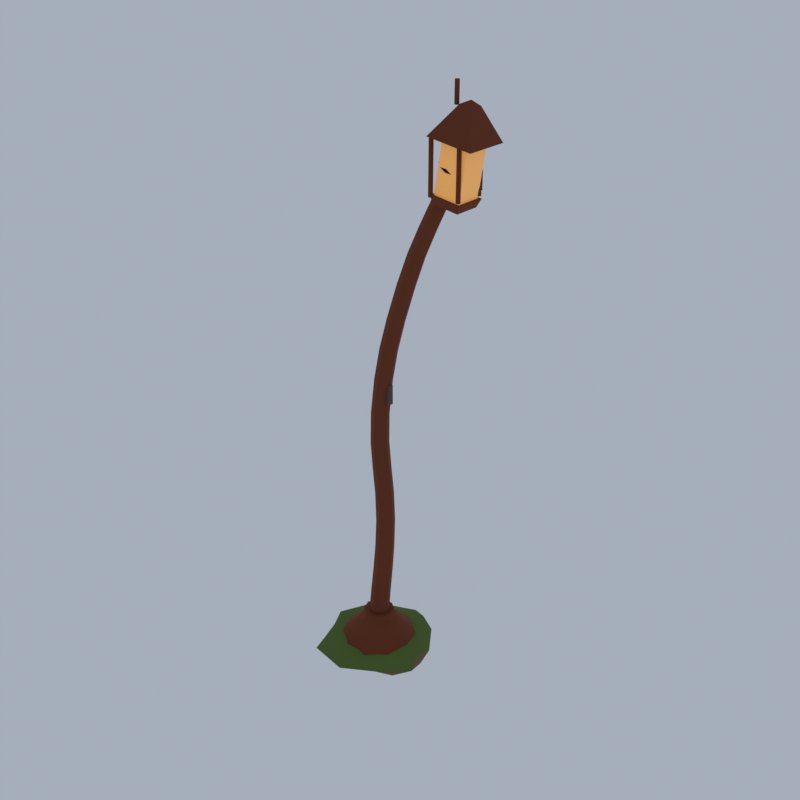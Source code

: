 # Source: E07_01_rusty_prop_01.blend  (saved by Blender 5.2.45; exported with 4.5.12 LTS)
import bpy
from mathutils import Matrix  # noqa: F401  (used for matrix-valued properties, if any)

bpy.ops.wm.read_factory_settings(use_empty=True)
scene = bpy.context.scene
scene.name = 'Scene'

# ---- collections
col_collection = bpy.data.collections.new('Collection'); scene.collection.children.link(col_collection)

# ---- materials (node trees are filled in below, after node groups)
mat_rust_corrodedmetal = bpy.data.materials.new('rust|CorrodedMetal')
mat_rust_corrodedmetal.diffuse_color = (0.1975, 0.04455, 0.01347, 1.0)
mat_iron_metal = bpy.data.materials.new('iron|Metal')
mat_iron_metal.diffuse_color = (0.01699, 0.01518, 0.01431, 1.0)
mat_glass_lit_glass = bpy.data.materials.new('glass_lit|Glass')
mat_glass_lit_glass.diffuse_color = (0.8751, 0.4098, 0.1011, 1.0)
mat_hole_smoothplastic = bpy.data.materials.new('hole|SmoothPlastic')
mat_hole_smoothplastic.diffuse_color = (0.00456, 0.002932, 0.002263, 1.0)
mat_tin_b_corrodedmetal = bpy.data.materials.new('tin_b|CorrodedMetal')
mat_tin_b_corrodedmetal.diffuse_color = (0.1275, 0.1062, 0.0869, 1.0)
mat_dirt_ground = bpy.data.materials.new('dirt|Ground')
mat_dirt_ground.diffuse_color = (0.1835, 0.1113, 0.05459, 1.0)
mat_moss_grass = bpy.data.materials.new('moss|Grass')
mat_moss_grass.diffuse_color = (0.09152, 0.1511, 0.02776, 1.0)

# ---- material node trees
mat_rust_corrodedmetal.use_nodes = True; mat_rust_corrodedmetal.node_tree.nodes.clear()
_N = mat_rust_corrodedmetal.node_tree.nodes; _L = mat_rust_corrodedmetal.node_tree.links
n0 = _N.new('ShaderNodeBsdfPrincipled'); n0.name = 'Principled BSDF'; n0.location = (-200, 100)
n0.inputs[0].default_value = (0.1975, 0.04455, 0.01347, 1.0)
n0.inputs[1].default_value = 0.4
n0.inputs[2].default_value = 0.85
n0.inputs[10].default_value = 0.005
n1 = _N.new('ShaderNodeOutputMaterial'); n1.name = 'Material Output'; n1.location = (200, 100)
_L.new(n0.outputs[0], n1.inputs[0])
n1.is_active_output = True
mat_iron_metal.use_nodes = True; mat_iron_metal.node_tree.nodes.clear()
_N = mat_iron_metal.node_tree.nodes; _L = mat_iron_metal.node_tree.links
n0 = _N.new('ShaderNodeBsdfPrincipled'); n0.name = 'Principled BSDF'; n0.location = (-200, 100)
n0.inputs[0].default_value = (0.01699, 0.01518, 0.01431, 1.0)
n0.inputs[1].default_value = 0.85
n0.inputs[2].default_value = 0.42
n0.inputs[10].default_value = 0.005
n1 = _N.new('ShaderNodeOutputMaterial'); n1.name = 'Material Output'; n1.location = (200, 100)
_L.new(n0.outputs[0], n1.inputs[0])
n1.is_active_output = True
mat_glass_lit_glass.use_nodes = True; mat_glass_lit_glass.node_tree.nodes.clear()
_N = mat_glass_lit_glass.node_tree.nodes; _L = mat_glass_lit_glass.node_tree.links
n0 = _N.new('ShaderNodeBsdfPrincipled'); n0.name = 'Principled BSDF'; n0.location = (-200, 100)
n0.inputs[0].default_value = (0.8751, 0.4098, 0.1011, 1.0)
n0.inputs[2].default_value = 0.2
n0.inputs[10].default_value = 0.005
n0.inputs[27].default_value = (0.8751, 0.4098, 0.1011, 1.0)
n0.inputs[28].default_value = 0.35
n1 = _N.new('ShaderNodeOutputMaterial'); n1.name = 'Material Output'; n1.location = (200, 100)
_L.new(n0.outputs[0], n1.inputs[0])
n1.is_active_output = True
mat_hole_smoothplastic.use_nodes = True; mat_hole_smoothplastic.node_tree.nodes.clear()
_N = mat_hole_smoothplastic.node_tree.nodes; _L = mat_hole_smoothplastic.node_tree.links
n0 = _N.new('ShaderNodeBsdfPrincipled'); n0.name = 'Principled BSDF'; n0.location = (-200, 100)
n0.inputs[0].default_value = (0.00456, 0.002932, 0.002263, 1.0)
n0.inputs[2].default_value = 1.0
n0.inputs[10].default_value = 0.005
n1 = _N.new('ShaderNodeOutputMaterial'); n1.name = 'Material Output'; n1.location = (200, 100)
_L.new(n0.outputs[0], n1.inputs[0])
n1.is_active_output = True
mat_tin_b_corrodedmetal.use_nodes = True; mat_tin_b_corrodedmetal.node_tree.nodes.clear()
_N = mat_tin_b_corrodedmetal.node_tree.nodes; _L = mat_tin_b_corrodedmetal.node_tree.links
n0 = _N.new('ShaderNodeBsdfPrincipled'); n0.name = 'Principled BSDF'; n0.location = (-200, 100)
n0.inputs[0].default_value = (0.1275, 0.1062, 0.0869, 1.0)
n0.inputs[1].default_value = 0.5
n0.inputs[2].default_value = 0.85
n0.inputs[10].default_value = 0.005
n1 = _N.new('ShaderNodeOutputMaterial'); n1.name = 'Material Output'; n1.location = (200, 100)
_L.new(n0.outputs[0], n1.inputs[0])
n1.is_active_output = True
mat_dirt_ground.use_nodes = True; mat_dirt_ground.node_tree.nodes.clear()
_N = mat_dirt_ground.node_tree.nodes; _L = mat_dirt_ground.node_tree.links
n0 = _N.new('ShaderNodeBsdfPrincipled'); n0.name = 'Principled BSDF'; n0.location = (-200, 100)
n0.inputs[0].default_value = (0.1835, 0.1113, 0.05459, 1.0)
n0.inputs[2].default_value = 1.0
n0.inputs[10].default_value = 0.005
n1 = _N.new('ShaderNodeOutputMaterial'); n1.name = 'Material Output'; n1.location = (200, 100)
_L.new(n0.outputs[0], n1.inputs[0])
n1.is_active_output = True
mat_moss_grass.use_nodes = True; mat_moss_grass.node_tree.nodes.clear()
_N = mat_moss_grass.node_tree.nodes; _L = mat_moss_grass.node_tree.links
n0 = _N.new('ShaderNodeBsdfPrincipled'); n0.name = 'Principled BSDF'; n0.location = (-200, 100)
n0.inputs[0].default_value = (0.09152, 0.1511, 0.02776, 1.0)
n0.inputs[2].default_value = 1.0
n0.inputs[10].default_value = 0.005
n1 = _N.new('ShaderNodeOutputMaterial'); n1.name = 'Material Output'; n1.location = (200, 100)
_L.new(n0.outputs[0], n1.inputs[0])
n1.is_active_output = True

# ---- world
world_world = bpy.data.worlds.new('World'); scene.world = world_world
world_world.use_nodes = True; world_world.node_tree.nodes.clear()
_N = world_world.node_tree.nodes; _L = world_world.node_tree.links
n0 = _N.new('ShaderNodeOutputWorld'); n0.name = 'World Output'; n0.location = (200, 100)
n1 = _N.new('ShaderNodeBackground'); n1.name = 'Background'; n1.location = (-200, 100)
n1.inputs[0].default_value = (0.42, 0.47, 0.55, 1.0)
n1.inputs[1].default_value = 0.9
_L.new(n1.outputs[0], n0.inputs[0])
n0.is_active_output = True
world_world.color = (0.05088, 0.05088, 0.05088)
world_world.sun_shadow_jitter_overblur = 0.0

# ---- meshes
me_lamp_bent_post = bpy.data.meshes.new('lamp_bent_post')
me_lamp_bent_post.from_pydata([(-0.7382, 0.01865, 0.0324), (0.3618, 0.01865, 0.0324), (0.1517, 0.6652, 0.0324), (-0.3983, 1.065, 0.0324), (-1.078, 1.065, 0.0324), (-1.628, 0.6652, 0.0324), (-1.838, 0.01865, 0.0324), (-1.628, -0.6279, 0.0324), (-1.078, -1.028, 0.0324), (-0.3983, -1.028, 0.0324), (0.1517, -0.6279, 0.0324), (0.2118, 0.01865, 0.4324), (0.03033, 0.577, 0.4324), (-0.4447, 0.9222, 0.4324), (-1.032, 0.9222, 0.4324), (-1.507, 0.577, 0.4324), (-1.688, 0.01865, 0.4324), (-1.507, -0.5397, 0.4324), (-1.032, -0.8849, 0.4324), (-0.4447, -0.8849, 0.4324), (0.03033, -0.5397, 0.4324), (-0.2882, 0.01865, 0.9324), (-0.3742, 0.2832, 0.9324), (-0.5992, 0.4466, 0.9324), (-0.8773, 0.4466, 0.9324), (-1.102, 0.2832, 0.9324), (-1.188, 0.01865, 0.9324), (-1.102, -0.2458, 0.9324), (-0.8773, -0.4093, 0.9324), (-0.5992, -0.4093, 0.9324), (-0.3742, -0.2458, 0.9324), (-0.3382, 0.01865, 1.132), (-0.4146, 0.2538, 1.132), (-0.6146, 0.3991, 1.132), (-0.8618, 0.3991, 1.132), (-1.062, 0.2538, 1.132), (-1.138, 0.01865, 1.132), (-1.062, -0.2165, 1.132), (-0.8618, -0.3618, 1.132), (-0.6146, -0.3618, 1.132), (-0.4146, -0.2165, 1.132), (-0.7382, 0.01865, 1.132), (1.338, 0.1544, 13.49), (1.287, 0.01865, 13.51), (1.338, -0.1171, 13.49), (1.462, -0.1733, 13.43), (1.586, -0.1171, 13.38), (1.637, 0.01865, 13.35), (1.586, 0.1544, 13.38), (1.462, 0.2107, 13.43), (-0.9243, 0.2053, 1.048), (-1.001, 0.01865, 1.054), (-0.9243, -0.168, 1.048), (-0.7382, -0.2453, 1.032), (-0.5522, -0.168, 1.017), (-0.4751, 0.01865, 1.01), (-0.5522, 0.2053, 1.017), (-0.7382, 0.2827, 1.032), (-0.8422, 0.2011, 1.849), (-0.9174, 0.01865, 1.857), (-0.8422, -0.1638, 1.849), (-0.6607, -0.2393, 1.83), (-0.4793, -0.1638, 1.811), (-0.4041, 0.01865, 1.803), (-0.4793, 0.2011, 1.811), (-0.6607, 0.2767, 1.83), (-0.7613, 0.1968, 2.549), (-0.8347, 0.01865, 2.556), (-0.7613, -0.1595, 2.549), (-0.5839, -0.2333, 2.531), (-0.4066, -0.1595, 2.513), (-0.3332, 0.01865, 2.506), (-0.4066, 0.1968, 2.513), (-0.5839, 0.2707, 2.531), (-0.6954, 0.1926, 3.244), (-0.7673, 0.01865, 3.249), (-0.6954, -0.1553, 3.244), (-0.5218, -0.2273, 3.233), (-0.3482, -0.1553, 3.221), (-0.2763, 0.01865, 3.217), (-0.3482, 0.1926, 3.221), (-0.5218, 0.2647, 3.233), (-0.6579, 0.1884, 4.033), (-0.7282, 0.01865, 4.033), (-0.6579, -0.1511, 4.033), (-0.4882, -0.2213, 4.032), (-0.3185, -0.1511, 4.032), (-0.2482, 0.01865, 4.032), (-0.3185, 0.1884, 4.032), (-0.4882, 0.2587, 4.032), (-0.685, 0.1862, 4.819), (-0.7542, 0.01865, 4.814), (-0.685, -0.1489, 4.819), (-0.5179, -0.2183, 4.832), (-0.3507, -0.1489, 4.844), (-0.2815, 0.01865, 4.849), (-0.3507, 0.1862, 4.844), (-0.5179, 0.2557, 4.832), (-0.759, 0.1841, 5.518), (-0.8272, 0.01865, 5.511), (-0.759, -0.1468, 5.518), (-0.5943, -0.2153, 5.534), (-0.4296, -0.1468, 5.55), (-0.3614, 0.01865, 5.557), (-0.4296, 0.1841, 5.55), (-0.5943, 0.2527, 5.534), (-0.8185, 0.182, 6.23), (-0.8861, 0.01865, 6.228), (-0.8185, -0.1447, 6.23), (-0.6552, -0.2123, 6.236), (-0.492, -0.1447, 6.241), (-0.4244, 0.01865, 6.243), (-0.492, 0.182, 6.241), (-0.6552, 0.2497, 6.236), (-0.7991, 0.1799, 7.044), (-0.8657, 0.01865, 7.048), (-0.7991, -0.1426, 7.044), (-0.6382, -0.2093, 7.032), (-0.4774, -0.1426, 7.021), (-0.4108, 0.01865, 7.016), (-0.4774, 0.1799, 7.021), (-0.6382, 0.2467, 7.032), (-0.6813, 0.1778, 8.007), (-0.7464, 0.01865, 8.017), (-0.6813, -0.1404, 8.007), (-0.5242, -0.2063, 7.981), (-0.3671, -0.1404, 7.956), (-0.302, 0.01865, 7.946), (-0.3671, 0.1778, 7.956), (-0.5242, 0.2437, 7.981), (-0.512, 0.1756, 8.844), (-0.5752, 0.01865, 8.859), (-0.512, -0.1383, 8.844), (-0.3592, -0.2033, 8.808), (-0.2065, -0.1383, 8.771), (-0.1433, 0.01865, 8.756), (-0.2065, 0.1756, 8.771), (-0.3592, 0.2407, 8.808), (-0.2821, 0.1735, 9.666), (-0.3435, 0.01865, 9.684), (-0.2821, -0.1362, 9.666), (-0.1338, -0.2003, 9.621), (0.01453, -0.1362, 9.577), (0.07596, 0.01865, 9.558), (0.01453, 0.1735, 9.577), (-0.1338, 0.2377, 9.621), (0.01762, 0.1714, 10.58), (-0.04208, 0.01865, 10.6), (0.01762, -0.1341, 10.58), (0.1618, -0.1973, 10.53), (0.3059, -0.1341, 10.48), (0.3656, 0.01865, 10.46), (0.3059, 0.1714, 10.48), (0.1618, 0.2347, 10.53), (0.3226, 0.1671, 11.38), (0.2659, 0.01865, 11.4), (0.3226, -0.1298, 11.38), (0.4597, -0.1913, 11.32), (0.5968, -0.1298, 11.27), (0.6535, 0.01865, 11.24), (0.5968, 0.1671, 11.27), (0.4597, 0.2287, 11.32), (0.6389, 0.1629, 12.06), (0.585, 0.01865, 12.09), (0.6389, -0.1256, 12.06), (0.7692, -0.1853, 12.0), (0.8994, -0.1256, 11.94), (0.9533, 0.01865, 11.91), (0.8994, 0.1629, 11.94), (0.7692, 0.2227, 12.0), (0.9739, 0.1587, 12.73), (0.9217, 0.01865, 12.75), (0.9739, -0.1214, 12.73), (1.1, -0.1793, 12.67), (1.226, -0.1214, 12.61), (1.278, 0.01865, 12.58), (1.226, 0.1587, 12.61), (1.1, 0.2167, 12.67), (1.809, 0.01865, 13.31), (1.768, 0.01865, 13.4), (1.678, 0.01865, 13.35), (1.72, 0.01865, 13.26), (1.763, 0.2037, 13.32), (1.73, 0.1687, 13.41), (1.649, 0.1337, 13.36), (1.682, 0.1687, 13.28), (1.636, 0.3391, 13.37), (1.627, 0.2785, 13.45), (1.57, 0.2178, 13.39), (1.579, 0.2785, 13.32), (1.462, 0.3887, 13.43), (1.486, 0.3187, 13.5), (1.462, 0.2487, 13.43), (1.438, 0.3187, 13.37), (1.288, 0.3391, 13.5), (1.345, 0.2785, 13.55), (1.354, 0.2178, 13.47), (1.297, 0.2785, 13.42), (1.161, 0.2037, 13.54), (1.242, 0.1687, 13.59), (1.275, 0.1337, 13.5), (1.194, 0.1687, 13.46), (1.114, 0.01865, 13.56), (1.204, 0.01865, 13.6), (1.246, 0.01865, 13.51), (1.156, 0.01865, 13.47), (1.161, -0.1663, 13.54), (1.242, -0.1313, 13.59), (1.275, -0.09635, 13.5), (1.194, -0.1313, 13.46), (1.288, -0.3018, 13.5), (1.345, -0.2412, 13.55), (1.354, -0.1805, 13.47), (1.297, -0.2412, 13.42), (1.462, -0.3513, 13.43), (1.486, -0.2813, 13.5), (1.462, -0.2113, 13.43), (1.438, -0.2813, 13.37), (1.636, -0.3018, 13.37), (1.627, -0.2412, 13.45), (1.57, -0.1805, 13.39), (1.579, -0.2412, 13.32), (1.763, -0.1663, 13.32), (1.73, -0.1313, 13.41), (1.649, -0.09635, 13.36), (1.682, -0.1313, 13.28), (1.462, 0.01865, 12.63), (1.784, 0.3453, 12.58), (1.139, 0.3453, 12.68), (1.139, -0.308, 12.68), (1.784, -0.308, 12.58), (1.877, 0.4076, 12.77), (1.109, 0.4076, 12.89), (1.109, -0.3703, 12.89), (1.877, -0.3703, 12.77), (1.493, 0.01865, 12.83), (1.815, 0.3453, 12.78), (1.17, 0.3453, 12.88), (1.17, -0.308, 12.88), (1.815, -0.308, 12.78), (2.008, 0.3453, 13.99), (1.363, 0.3453, 14.1), (1.363, -0.308, 14.1), (2.008, -0.308, 13.99), (1.685, 0.01865, 14.04), (2.239, 0.5787, 13.96), (1.132, 0.5787, 14.13), (1.132, -0.5414, 14.13), (2.239, -0.5414, 13.96), (1.951, 0.1742, 14.73), (1.644, 0.1742, 14.78), (1.644, -0.1369, 14.78), (1.951, -0.1369, 14.73), (1.815, 0.01865, 14.86), (1.792, 0.3288, 14.06), (1.847, 0.3288, 14.06), (1.875, 0.3764, 14.06), (1.847, 0.4241, 14.06), (1.792, 0.4241, 14.06), (1.765, 0.3764, 14.06), (1.792, 0.3288, 12.83), (1.847, 0.3288, 12.83), (1.875, 0.3764, 12.83), (1.847, 0.4241, 12.83), (1.792, 0.4241, 12.83), (1.765, 0.3764, 12.83), (1.076, 0.3288, 14.06), (1.131, 0.3288, 14.06), (1.159, 0.3764, 14.06), (1.131, 0.4241, 14.06), (1.076, 0.4241, 14.06), (1.049, 0.3764, 14.06), (1.076, 0.3288, 12.83), (1.131, 0.3288, 12.83), (1.159, 0.3764, 12.83), (1.131, 0.4241, 12.83), (1.076, 0.4241, 12.83), (1.049, 0.3764, 12.83), (1.076, -0.3868, 14.06), (1.131, -0.3868, 14.06), (1.159, -0.3391, 14.06), (1.131, -0.2915, 14.06), (1.076, -0.2915, 14.06), (1.049, -0.3391, 14.06), (1.076, -0.3868, 12.83), (1.131, -0.3868, 12.83), (1.159, -0.3391, 12.83), (1.131, -0.2915, 12.83), (1.076, -0.2915, 12.83), (1.049, -0.3391, 12.83), (1.792, -0.3868, 14.06), (1.847, -0.3868, 14.06), (1.875, -0.3391, 14.06), (1.847, -0.2915, 14.06), (1.792, -0.2915, 14.06), (1.765, -0.3391, 14.06), (1.792, -0.3868, 12.83), (1.847, -0.3868, 12.83), (1.875, -0.3391, 12.83), (1.847, -0.2915, 12.83), (1.792, -0.2915, 12.83), (1.765, -0.3391, 12.83), (1.792, 0.4752, 12.91), (1.792, 0.4752, 13.9), (1.132, 0.4752, 12.91), (1.132, 0.4752, 13.9), (1.792, 0.5302, 12.91), (1.792, 0.5302, 13.9), (1.132, 0.5302, 12.91), (1.132, 0.5302, 13.9), (1.434, -0.02898, 15.22), (1.489, -0.02898, 15.22), (1.517, 0.01865, 15.22), (1.489, 0.06629, 15.22), (1.434, 0.06629, 15.22), (1.407, 0.01865, 15.22), (1.434, -0.02898, 14.72), (1.489, -0.02898, 14.72), (1.517, 0.01865, 14.72), (1.489, 0.06629, 14.72), (1.434, 0.06629, 14.72), (1.407, 0.01865, 14.72), (-0.5882, -0.04135, 2.782), (-0.5882, -0.04135, 3.282), (-0.5882, 0.07865, 2.782), (-0.5882, 0.07865, 3.282), (-0.4882, -0.04135, 2.782), (-0.4882, -0.04135, 3.282), (-0.4882, 0.07865, 2.782), (-0.4882, 0.07865, 3.282), (-0.4882, -0.04135, 5.082), (-0.4882, -0.04135, 5.582), (-0.4882, 0.07865, 5.082), (-0.4882, 0.07865, 5.582), (-0.3882, -0.04135, 5.082), (-0.3882, -0.04135, 5.582), (-0.3882, 0.07865, 5.082), (-0.3882, 0.07865, 5.582), (-0.3882, -0.04135, 7.382), (-0.3882, -0.04135, 7.882), (-0.3882, 0.07865, 7.382), (-0.3882, 0.07865, 7.882), (-0.2882, -0.04135, 7.382), (-0.2882, -0.04135, 7.882), (-0.2882, 0.07865, 7.382), (-0.2882, 0.07865, 7.882), (-0.7382, 0.01865, 0.0), (0.4295, -0.8297, 0.02233), (-1.196, -1.391, 0.02177), (-2.239, 0.01865, 0.02151), (-1.163, 1.325, 0.02334), (0.2424, 0.7311, 0.02567), (-0.3863, -1.065, 0.2419), (-1.806, -0.7572, 0.2593), (-1.818, 0.8028, 0.2607), (-0.3001, 1.367, 0.2687), (0.6332, 0.01865, 0.2643), (-0.7382, 0.01865, 0.4355), (-0.9838, -0.7372, 0.006058), (-0.01121, -0.5096, 0.001208), (-0.3685, -1.119, 0.02182), (0.6895, 0.01865, 0.0177), (-0.05608, 0.5143, 0.003797), (-1.584, 0.01865, 0.003663), (-1.97, -0.876, 0.01602), (-0.9821, 0.7693, 0.006315), (-1.993, 0.9301, 0.01551), (-0.325, 1.29, 0.01931), (0.7819, -0.4753, 0.1324), (0.6275, 0.4624, 0.1324), (-0.7382, -1.576, 0.1324), (0.07105, -1.095, 0.1324), (-1.899, -0.3585, 0.1324), (-1.758, -1.384, 0.1324), (-1.603, 1.209, 0.1324), (-2.136, 0.4727, 0.1324), (0.1214, 1.202, 0.1324), (-0.7382, 1.576, 0.1324), (0.2652, -0.7104, 0.2798), (-1.16, -1.28, 0.2947), (-2.16, 0.01865, 0.3014), (-1.124, 1.206, 0.2808), (0.2231, 0.7171, 0.2736), (-0.4914, -0.741, 0.3809), (0.1738, 0.01865, 0.4162), (-1.397, -0.4598, 0.3857), (-1.36, 0.4706, 0.3717), (-0.4828, 0.8049, 0.3897)], [], [(0, 2, 1), (0, 3, 2), (0, 4, 3), (0, 5, 4), (0, 6, 5), (0, 7, 6), (0, 8, 7), (0, 9, 8), (0, 10, 9), (0, 1, 10), (1, 2, 12, 11), (2, 3, 13, 12), (3, 4, 14, 13), (4, 5, 15, 14), (5, 6, 16, 15), (6, 7, 17, 16), (7, 8, 18, 17), (8, 9, 19, 18), (9, 10, 20, 19), (10, 1, 11, 20), (11, 12, 22, 21), (12, 13, 23, 22), (13, 14, 24, 23), (14, 15, 25, 24), (15, 16, 26, 25), (16, 17, 27, 26), (17, 18, 28, 27), (18, 19, 29, 28), (19, 20, 30, 29), (20, 11, 21, 30), (21, 22, 32, 31), (22, 23, 33, 32), (23, 24, 34, 33), (24, 25, 35, 34), (25, 26, 36, 35), (26, 27, 37, 36), (27, 28, 38, 37), (28, 29, 39, 38), (29, 30, 40, 39), (30, 21, 31, 40), (31, 32, 41), (32, 33, 41), (33, 34, 41), (34, 35, 41), (35, 36, 41), (36, 37, 41), (37, 38, 41), (38, 39, 41), (39, 40, 41), (40, 31, 41), (48, 46, 47), (49, 46, 48), (49, 45, 46), (42, 45, 49), (42, 44, 45), (43, 44, 42), (54, 56, 55), (54, 57, 56), (53, 57, 54), (53, 50, 57), (52, 50, 53), (52, 51, 50), (50, 58, 65, 57), (51, 59, 58, 50), (52, 60, 59, 51), (53, 61, 60, 52), (54, 62, 61, 53), (55, 63, 62, 54), (56, 64, 63, 55), (57, 65, 64, 56), (58, 66, 73, 65), (59, 67, 66, 58), (60, 68, 67, 59), (61, 69, 68, 60), (62, 70, 69, 61), (63, 71, 70, 62), (64, 72, 71, 63), (65, 73, 72, 64), (66, 74, 81, 73), (67, 75, 74, 66), (68, 76, 75, 67), (69, 77, 76, 68), (70, 78, 77, 69), (71, 79, 78, 70), (72, 80, 79, 71), (73, 81, 80, 72), (74, 82, 89, 81), (75, 83, 82, 74), (76, 84, 83, 75), (77, 85, 84, 76), (78, 86, 85, 77), (79, 87, 86, 78), (80, 88, 87, 79), (81, 89, 88, 80), (82, 90, 97, 89), (83, 91, 90, 82), (84, 92, 91, 83), (85, 93, 92, 84), (86, 94, 93, 85), (87, 95, 94, 86), (88, 96, 95, 87), (89, 97, 96, 88), (90, 98, 105, 97), (91, 99, 98, 90), (92, 100, 99, 91), (93, 101, 100, 92), (94, 102, 101, 93), (95, 103, 102, 94), (96, 104, 103, 95), (97, 105, 104, 96), (98, 106, 113, 105), (99, 107, 106, 98), (100, 108, 107, 99), (101, 109, 108, 100), (102, 110, 109, 101), (103, 111, 110, 102), (104, 112, 111, 103), (105, 113, 112, 104), (106, 114, 121, 113), (107, 115, 114, 106), (108, 116, 115, 107), (109, 117, 116, 108), (110, 118, 117, 109), (111, 119, 118, 110), (112, 120, 119, 111), (113, 121, 120, 112), (114, 122, 129, 121), (115, 123, 122, 114), (116, 124, 123, 115), (117, 125, 124, 116), (118, 126, 125, 117), (119, 127, 126, 118), (120, 128, 127, 119), (121, 129, 128, 120), (122, 130, 137, 129), (123, 131, 130, 122), (124, 132, 131, 123), (125, 133, 132, 124), (126, 134, 133, 125), (127, 135, 134, 126), (128, 136, 135, 127), (129, 137, 136, 128), (130, 138, 145, 137), (131, 139, 138, 130), (132, 140, 139, 131), (133, 141, 140, 132), (134, 142, 141, 133), (135, 143, 142, 134), (136, 144, 143, 135), (137, 145, 144, 136), (138, 146, 153, 145), (139, 147, 146, 138), (140, 148, 147, 139), (141, 149, 148, 140), (142, 150, 149, 141), (143, 151, 150, 142), (144, 152, 151, 143), (145, 153, 152, 144), (146, 154, 161, 153), (147, 155, 154, 146), (148, 156, 155, 147), (149, 157, 156, 148), (150, 158, 157, 149), (151, 159, 158, 150), (152, 160, 159, 151), (153, 161, 160, 152), (154, 162, 169, 161), (155, 163, 162, 154), (156, 164, 163, 155), (157, 165, 164, 156), (158, 166, 165, 157), (159, 167, 166, 158), (160, 168, 167, 159), (161, 169, 168, 160), (162, 170, 177, 169), (163, 171, 170, 162), (164, 172, 171, 163), (165, 173, 172, 164), (166, 174, 173, 165), (167, 175, 174, 166), (168, 176, 175, 167), (169, 177, 176, 168), (170, 42, 49, 177), (171, 43, 42, 170), (172, 44, 43, 171), (173, 45, 44, 172), (174, 46, 45, 173), (175, 47, 46, 174), (176, 48, 47, 175), (177, 49, 48, 176), (178, 182, 183, 179), (179, 183, 184, 180), (180, 184, 185, 181), (181, 185, 182, 178), (182, 186, 187, 183), (183, 187, 188, 184), (184, 188, 189, 185), (185, 189, 186, 182), (186, 190, 191, 187), (187, 191, 192, 188), (188, 192, 193, 189), (189, 193, 190, 186), (190, 194, 195, 191), (191, 195, 196, 192), (192, 196, 197, 193), (193, 197, 194, 190), (194, 198, 199, 195), (195, 199, 200, 196), (196, 200, 201, 197), (197, 201, 198, 194), (198, 202, 203, 199), (199, 203, 204, 200), (200, 204, 205, 201), (201, 205, 202, 198), (202, 206, 207, 203), (203, 207, 208, 204), (204, 208, 209, 205), (205, 209, 206, 202), (206, 210, 211, 207), (207, 211, 212, 208), (208, 212, 213, 209), (209, 213, 210, 206), (210, 214, 215, 211), (211, 215, 216, 212), (212, 216, 217, 213), (213, 217, 214, 210), (214, 218, 219, 215), (215, 219, 220, 216), (216, 220, 221, 217), (217, 221, 218, 214), (218, 222, 223, 219), (219, 223, 224, 220), (220, 224, 225, 221), (221, 225, 222, 218), (222, 178, 179, 223), (223, 179, 180, 224), (224, 180, 181, 225), (225, 181, 178, 222), (226, 228, 227), (226, 229, 228), (226, 230, 229), (226, 227, 230), (227, 228, 232, 231), (228, 229, 233, 232), (229, 230, 234, 233), (230, 227, 231, 234), (231, 232, 235), (232, 233, 235), (233, 234, 235), (234, 231, 235), (235, 237, 236), (235, 238, 237), (235, 239, 238), (235, 236, 239), (236, 237, 241, 240), (237, 238, 242, 241), (238, 239, 243, 242), (239, 236, 240, 243), (240, 241, 244), (241, 242, 244), (242, 243, 244), (243, 240, 244), (244, 246, 245), (244, 247, 246), (244, 248, 247), (244, 245, 248), (245, 246, 250, 249), (246, 247, 251, 250), (247, 248, 252, 251), (248, 245, 249, 252), (249, 250, 253), (250, 251, 253), (251, 252, 253), (252, 249, 253), (259, 257, 258), (259, 256, 257), (254, 256, 259), (254, 255, 256), (262, 264, 263), (262, 265, 264), (261, 265, 262), (261, 260, 265), (260, 254, 259, 265), (261, 255, 254, 260), (262, 256, 255, 261), (263, 257, 256, 262), (264, 258, 257, 263), (265, 259, 258, 264), (271, 269, 270), (271, 268, 269), (266, 268, 271), (266, 267, 268), (274, 276, 275), (274, 277, 276), (273, 277, 274), (273, 272, 277), (272, 266, 271, 277), (273, 267, 266, 272), (274, 268, 267, 273), (275, 269, 268, 274), (276, 270, 269, 275), (277, 271, 270, 276), (283, 281, 282), (283, 280, 281), (278, 280, 283), (278, 279, 280), (286, 288, 287), (286, 289, 288), (285, 289, 286), (285, 284, 289), (284, 278, 283, 289), (285, 279, 278, 284), (286, 280, 279, 285), (287, 281, 280, 286), (288, 282, 281, 287), (289, 283, 282, 288), (295, 293, 294), (295, 292, 293), (290, 292, 295), (290, 291, 292), (298, 300, 299), (298, 301, 300), (297, 301, 298), (297, 296, 301), (296, 290, 295, 301), (297, 291, 290, 296), (298, 292, 291, 297), (299, 293, 292, 298), (300, 294, 293, 299), (301, 295, 294, 300), (302, 303, 305, 304), (304, 305, 309, 308), (308, 309, 307, 306), (306, 307, 303, 302), (304, 308, 306, 302), (309, 305, 303, 307), (315, 313, 314), (315, 312, 313), (315, 311, 312), (310, 311, 315), (318, 320, 319), (318, 321, 320), (317, 321, 318), (317, 316, 321), (316, 310, 315, 321), (317, 311, 310, 316), (318, 312, 311, 317), (319, 313, 312, 318), (320, 314, 313, 319), (321, 315, 314, 320), (322, 323, 325, 324), (324, 325, 329, 328), (328, 329, 327, 326), (326, 327, 323, 322), (324, 328, 326, 322), (329, 325, 323, 327), (330, 331, 333, 332), (332, 333, 337, 336), (336, 337, 335, 334), (334, 335, 331, 330), (332, 336, 334, 330), (337, 333, 331, 335), (338, 339, 341, 340), (340, 341, 345, 344), (344, 345, 343, 342), (342, 343, 339, 338), (340, 344, 342, 338), (345, 341, 339, 343), (346, 359, 358), (347, 359, 361), (346, 358, 363), (346, 363, 365), (346, 365, 362), (347, 361, 368), (348, 360, 370), (349, 364, 372), (350, 366, 374), (351, 367, 376), (347, 368, 371), (348, 370, 373), (349, 372, 375), (350, 374, 377), (351, 376, 369), (352, 378, 383), (353, 379, 385), (354, 380, 386), (355, 381, 387), (356, 382, 384), (384, 387, 357), (384, 382, 387), (382, 355, 387), (387, 386, 357), (387, 381, 386), (381, 354, 386), (386, 385, 357), (386, 380, 385), (380, 353, 385), (385, 383, 357), (385, 379, 383), (379, 352, 383), (383, 384, 357), (383, 378, 384), (378, 356, 384), (369, 382, 356), (369, 376, 382), (376, 355, 382), (377, 381, 355), (377, 374, 381), (374, 354, 381), (375, 380, 354), (375, 372, 380), (372, 353, 380), (373, 379, 353), (373, 370, 379), (370, 352, 379), (371, 378, 352), (371, 368, 378), (368, 356, 378), (376, 377, 355), (376, 367, 377), (367, 350, 377), (374, 375, 354), (374, 366, 375), (366, 349, 375), (372, 373, 353), (372, 364, 373), (364, 348, 373), (370, 371, 352), (370, 360, 371), (360, 347, 371), (368, 369, 356), (368, 361, 369), (361, 351, 369), (362, 367, 351), (362, 365, 367), (365, 350, 367), (365, 366, 350), (365, 363, 366), (363, 349, 366), (363, 364, 349), (363, 358, 364), (358, 348, 364), (361, 362, 351), (361, 359, 362), (359, 346, 362), (358, 360, 348), (358, 359, 360), (359, 347, 360)])
me_lamp_bent_post.polygons.foreach_set('use_smooth', [True] * 448)
me_lamp_bent_post.polygons.foreach_set('material_index', [0, 0, 0, 0, 0, 0, 0, 0, 0, 0, 0, 0, 0, 0, 0, 0, 0, 0, 0, 0, 0, 0, 0, 0, 0, 0, 0, 0, 0, 0, 0, 0, 0, 0, 0, 0, 0, 0, 0, 0, 0, 0, 0, 0, 0, 0, 0, 0, 0, 0, 0, 0, 0, 0, 0, 0, 0, 0, 0, 0, 0, 0, 0, 0, 0, 0, 0, 0, 0, 0, 0, 0, 0, 0, 0, 0, 0, 0, 0, 0, 0, 0, 0, 0, 0, 0, 0, 0, 0, 0, 0, 0, 0, 0, 0, 0, 0, 0, 0, 0, 0, 0, 0, 0, 0, 0, 0, 0, 0, 0, 0, 0, 0, 0, 0, 0, 0, 0, 0, 0, 0, 0, 0, 0, 0, 0, 0, 0, 0, 0, 0, 0, 0, 0, 0, 0, 0, 0, 0, 0, 0, 0, 0, 0, 0, 0, 0, 0, 0, 0, 0, 0, 0, 0, 0, 0, 0, 0, 0, 0, 0, 0, 0, 0, 0, 0, 0, 0, 0, 0, 0, 0, 0, 0, 0, 0, 0, 0, 0, 0, 0, 0, 0, 0, 0, 0, 0, 0, 0, 0, 1, 1, 1, 1, 1, 1, 1, 1, 1, 1, 1, 1, 1, 1, 1, 1, 1, 1, 1, 1, 1, 1, 1, 1, 1, 1, 1, 1, 1, 1, 1, 1, 1, 1, 1, 1, 1, 1, 1, 1, 1, 1, 1, 1, 1, 1, 1, 1, 0, 0, 0, 0, 0, 0, 0, 0, 0, 0, 0, 0, 2, 2, 2, 2, 2, 2, 2, 2, 2, 2, 2, 2, 0, 0, 0, 0, 0, 0, 0, 0, 0, 0, 0, 0, 0, 0, 0, 0, 0, 0, 0, 0, 0, 0, 0, 0, 0, 0, 0, 0, 0, 0, 0, 0, 0, 0, 0, 0, 0, 0, 0, 0, 0, 0, 0, 0, 0, 0, 0, 0, 0, 0, 0, 0, 0, 0, 0, 0, 0, 0, 0, 0, 0, 0, 0, 0, 0, 0, 0, 0, 3, 3, 3, 3, 3, 3, 0, 0, 0, 0, 0, 0, 0, 0, 0, 0, 0, 0, 0, 0, 4, 4, 4, 4, 4, 4, 4, 4, 4, 4, 4, 4, 4, 4, 4, 4, 4, 4, 5, 5, 5, 5, 5, 5, 5, 6, 5, 5, 5, 5, 6, 5, 5, 6, 6, 6, 6, 6, 6, 6, 6, 6, 6, 6, 6, 6, 6, 6, 6, 6, 6, 6, 6, 6, 6, 6, 6, 6, 6, 6, 5, 5, 6, 6, 6, 6, 6, 6, 5, 5, 5, 5, 6, 5, 5, 6, 5, 6, 5, 5, 5, 5, 5, 5, 5, 5, 5, 5, 5, 5, 5, 5, 5, 5, 5, 5, 5, 5])
_k = set([(1, 2), (1, 10), (1, 11), (2, 3), (2, 12), (3, 4), (3, 13), (4, 5), (4, 14), (5, 6), (5, 15), (6, 7), (6, 16), (7, 8), (7, 17), (8, 9), (8, 18), (9, 10), (9, 19), (10, 20), (21, 22), (21, 30), (21, 31), (22, 23), (22, 32), (23, 24), (23, 33), (24, 25), (24, 34), (25, 26), (25, 35), (26, 27), (26, 36), (27, 28), (27, 37), (28, 29), (28, 38), (29, 30), (29, 39), (30, 40), (31, 32), (31, 40), (32, 33), (33, 34), (34, 35), (35, 36), (36, 37), (37, 38), (38, 39), (39, 40), (42, 43), (42, 49), (42, 170), (43, 44), (43, 171), (44, 45), (44, 172), (45, 46), (45, 173), (46, 47), (46, 174), (47, 48), (47, 175), (48, 49), (48, 176), (49, 177), (50, 51), (50, 57), (50, 58), (51, 52), (51, 59), (52, 53), (52, 60), (53, 54), (53, 61), (54, 55), (54, 62), (55, 56), (55, 63), (56, 57), (56, 64), (57, 65), (58, 66), (59, 67), (60, 68), (61, 69), (62, 70), (63, 71), (64, 72), (65, 73), (66, 74), (67, 75), (68, 76), (69, 77), (70, 78), (71, 79), (72, 80), (73, 81), (74, 82), (75, 83), (76, 84), (77, 85), (78, 86), (79, 87), (80, 88), (81, 89), (82, 90), (83, 91), (84, 92), (85, 93), (86, 94), (87, 95), (88, 96), (89, 97), (90, 98), (91, 99), (92, 100), (93, 101), (94, 102), (95, 103), (96, 104), (97, 105), (98, 106), (99, 107), (100, 108), (101, 109), (102, 110), (103, 111), (104, 112), (105, 113), (106, 114), (107, 115), (108, 116), (109, 117), (110, 118), (111, 119), (112, 120), (113, 121), (114, 122), (115, 123), (116, 124), (117, 125), (118, 126), (119, 127), (120, 128), (121, 129), (122, 130), (123, 131), (124, 132), (125, 133), (126, 134), (127, 135), (128, 136), (129, 137), (130, 138), (131, 139), (132, 140), (133, 141), (134, 142), (135, 143), (136, 144), (137, 145), (138, 146), (139, 147), (140, 148), (141, 149), (142, 150), (143, 151), (144, 152), (145, 153), (146, 154), (147, 155), (148, 156), (149, 157), (150, 158), (151, 159), (152, 160), (153, 161), (154, 162), (155, 163), (156, 164), (157, 165), (158, 166), (159, 167), (160, 168), (161, 169), (162, 170), (163, 171), (164, 172), (165, 173), (166, 174), (167, 175), (168, 176), (169, 177), (178, 182), (178, 222), (179, 183), (179, 223), (180, 184), (180, 224), (181, 185), (181, 225), (182, 186), (183, 187), (184, 188), (185, 189), (186, 190), (187, 191), (188, 192), (189, 193), (190, 194), (191, 195), (192, 196), (193, 197), (194, 198), (195, 199), (196, 200), (197, 201), (198, 202), (199, 203), (200, 204), (201, 205), (202, 206), (203, 207), (204, 208), (205, 209), (206, 210), (207, 211), (208, 212), (209, 213), (210, 214), (211, 215), (212, 216), (213, 217), (214, 218), (215, 219), (216, 220), (217, 221), (218, 222), (219, 223), (220, 224), (221, 225), (227, 228), (227, 230), (227, 231), (228, 229), (228, 232), (229, 230), (229, 233), (230, 234), (231, 232), (231, 234), (232, 233), (233, 234), (236, 237), (236, 239), (236, 240), (237, 238), (237, 241), (238, 239), (238, 242), (239, 243), (240, 241), (240, 243), (241, 242), (242, 243), (245, 246), (245, 248), (245, 249), (246, 247), (246, 250), (247, 248), (247, 251), (248, 252), (249, 253), (250, 253), (251, 253), (252, 253), (254, 255), (254, 259), (254, 260), (255, 256), (255, 261), (256, 257), (256, 262), (257, 258), (257, 263), (258, 259), (258, 264), (259, 265), (260, 261), (260, 265), (261, 262), (262, 263), (263, 264), (264, 265), (266, 267), (266, 271), (266, 272), (267, 268), (267, 273), (268, 269), (268, 274), (269, 270), (269, 275), (270, 271), (270, 276), (271, 277), (272, 273), (272, 277), (273, 274), (274, 275), (275, 276), (276, 277), (278, 279), (278, 283), (278, 284), (279, 280), (279, 285), (280, 281), (280, 286), (281, 282), (281, 287), (282, 283), (282, 288), (283, 289), (284, 285), (284, 289), (285, 286), (286, 287), (287, 288), (288, 289), (290, 291), (290, 295), (290, 296), (291, 292), (291, 297), (292, 293), (292, 298), (293, 294), (293, 299), (294, 295), (294, 300), (295, 301), (296, 297), (296, 301), (297, 298), (298, 299), (299, 300), (300, 301), (302, 303), (302, 304), (302, 306), (303, 305), (303, 307), (304, 305), (304, 308), (305, 309), (306, 307), (306, 308), (307, 309), (308, 309), (310, 311), (310, 315), (310, 316), (311, 312), (311, 317), (312, 313), (312, 318), (313, 314), (313, 319), (314, 315), (314, 320), (315, 321), (316, 317), (316, 321), (317, 318), (318, 319), (319, 320), (320, 321), (322, 323), (322, 324), (322, 326), (323, 325), (323, 327), (324, 325), (324, 328), (325, 329), (326, 327), (326, 328), (327, 329), (328, 329), (330, 331), (330, 332), (330, 334), (331, 333), (331, 335), (332, 333), (332, 336), (333, 337), (334, 335), (334, 336), (335, 337), (336, 337), (338, 339), (338, 340), (338, 342), (339, 341), (339, 343), (340, 341), (340, 344), (341, 345), (342, 343), (342, 344), (343, 345), (344, 345), (347, 360), (347, 368), (347, 371), (348, 370), (348, 373), (349, 364), (349, 366), (349, 375), (350, 366), (350, 377), (353, 372), (353, 373), (353, 380), (354, 374), (354, 380), (355, 376), (355, 377), (356, 368), (356, 369), (361, 368), (361, 369), (364, 373), (366, 374), (366, 375), (368, 369), (369, 376), (370, 371), (370, 373), (372, 373), (372, 375), (374, 377), (375, 380), (376, 377)])
me_lamp_bent_post.attributes.new('sharp_edge', 'BOOLEAN', 'EDGE').data.foreach_set('value', [ (min(e.vertices), max(e.vertices)) in _k for e in me_lamp_bent_post.edges])
_uv = me_lamp_bent_post.uv_layers.new(name='UVMap')
_uv.uv.foreach_set('vector', [0.0, 0.0, 0.0, 0.0, 0.0, 0.0, 0.0, 0.0, 0.0, 0.0, 0.0, 0.0, 0.0, 0.0, 0.0, 0.0, 0.0, 0.0, 0.0, 0.0, 0.0, 0.0, 0.0, 0.0, 0.0, 0.0, 0.0, 0.0, 0.0, 0.0, 0.0, 0.0, 0.0, 0.0, 0.0, 0.0, 0.0, 0.0, 0.0, 0.0, 0.0, 0.0, 0.0, 0.0, 0.0, 0.0, 0.0, 0.0, 0.0, 0.0, 0.0, 0.0, 0.0, 0.0, 0.0, 0.0, 0.0, 0.0, 0.0, 0.0, 0.0, 0.0, 0.0, 0.0, 0.0, 0.0, 0.0, 0.0, 0.0, 0.0, 0.0, 0.0, 0.0, 0.0, 0.0, 0.0, 0.0, 0.0, 0.0, 0.0, 0.0, 0.0, 0.0, 0.0, 0.0, 0.0, 0.0, 0.0, 0.0, 0.0, 0.0, 0.0, 0.0, 0.0, 0.0, 0.0, 0.0, 0.0, 0.0, 0.0, 0.0, 0.0, 0.0, 0.0, 0.0, 0.0, 0.0, 0.0, 0.0, 0.0, 0.0, 0.0, 0.0, 0.0, 0.0, 0.0, 0.0, 0.0, 0.0, 0.0, 0.0, 0.0, 0.0, 0.0, 0.0, 0.0, 0.0, 0.0, 0.0, 0.0, 0.0, 0.0, 0.0, 0.0, 0.0, 0.0, 0.0, 0.0, 0.0, 0.0, 0.0, 0.0, 0.0, 0.0, 0.0, 0.0, 0.0, 0.0, 0.0, 0.0, 0.0, 0.0, 0.0, 0.0, 0.0, 0.0, 0.0, 0.0, 0.0, 0.0, 0.0, 0.0, 0.0, 0.0, 0.0, 0.0, 0.0, 0.0, 0.0, 0.0, 0.0, 0.0, 0.0, 0.0, 0.0, 0.0, 0.0, 0.0, 0.0, 0.0, 0.0, 0.0, 0.0, 0.0, 0.0, 0.0, 0.0, 0.0, 0.0, 0.0, 0.0, 0.0, 0.0, 0.0, 0.0, 0.0, 0.0, 0.0, 0.0, 0.0, 0.0, 0.0, 0.0, 0.0, 0.0, 0.0, 0.0, 0.0, 0.0, 0.0, 0.0, 0.0, 0.0, 0.0, 0.0, 0.0, 0.0, 0.0, 0.0, 0.0, 0.0, 0.0, 0.0, 0.0, 0.0, 0.0, 0.0, 0.0, 0.0, 0.0, 0.0, 0.0, 0.0, 0.0, 0.0, 0.0, 0.0, 0.0, 0.0, 0.0, 0.0, 0.0, 0.0, 0.0, 0.0, 0.0, 0.0, 0.0, 0.0, 0.0, 0.0, 0.0, 0.0, 0.0, 0.0, 0.0, 0.0, 0.0, 0.0, 0.0, 0.0, 0.0, 0.0, 0.0, 0.0, 0.0, 0.0, 0.0, 0.0, 0.0, 0.0, 0.0, 0.0, 0.0, 0.0, 0.0, 0.0, 0.0, 0.0, 0.0, 0.0, 0.0, 0.0, 0.0, 0.0, 0.0, 0.0, 0.0, 0.0, 0.0, 0.0, 0.0, 0.0, 0.0, 0.0, 0.0, 0.0, 0.0, 0.0, 0.0, 0.0, 0.0, 0.0, 0.0, 0.0, 0.0, 0.0, 0.0, 0.0, 0.0, 0.0, 0.0, 0.0, 0.0, 0.0, 0.0, 0.0, 0.0, 0.0, 0.0, 0.0, 0.0, 0.0, 0.0, 0.0, 0.0, 0.0, 0.0, 0.0, 0.0, 0.0, 0.0, 0.0, 0.0, 0.0, 0.0, 0.0, 0.0, 0.0, 0.0, 0.0, 0.0, 0.0, 0.0, 0.0, 0.0, 0.0, 0.0, 0.0, 0.0, 0.0, 0.0, 0.0, 0.0, 0.0, 0.0, 0.0, 0.0, 0.0, 0.0, 0.8571, 0.0, 0.5714, 0.0, 0.7143, 0.0, 1.0, 0.0, 0.5714, 0.0, 0.8571, 0.0, 1.0, 0.0, 0.4286, 0.0, 0.5714, 0.0, 0.0, 0.0, 0.4286, 0.0, 1.0, 0.0, 0.0, 0.0, 0.2857, 0.0, 0.4286, 0.0, 0.1429, 0.0, 0.2857, 0.0, 0.0, 0.0, 0.5714, 0.0, 0.8571, 0.0, 0.7143, 0.0, 0.5714, 0.0, 1.0, 0.0, 0.8571, 0.0, 0.4286, 0.0, 1.0, 0.0, 0.5714, 0.0, 0.4286, 0.0, 0.0, 0.0, 1.0, 0.0, 0.2857, 0.0, 0.0, 0.0, 0.4286, 0.0, 0.2857, 0.0, 0.1429, 0.0, 0.0, 0.0, 0.0, 1.0, 0.0625, 1.0, 0.0625, 0.875, 0.0, 0.875, 0.0, 0.125, 0.0625, 0.125, 0.0625, 0.0, 0.0, 0.0, 0.0, 0.25, 0.0625, 0.25, 0.0625, 0.125, 0.0, 0.125, 0.0, 0.375, 0.0625, 0.375, 0.0625, 0.25, 0.0, 0.25, 0.0, 0.5, 0.0625, 0.5, 0.0625, 0.375, 0.0, 0.375, 0.0, 0.625, 0.0625, 0.625, 0.0625, 0.5, 0.0, 0.5, 0.0, 0.75, 0.0625, 0.75, 0.0625, 0.625, 0.0, 0.625, 0.0, 0.875, 0.0625, 0.875, 0.0625, 0.75, 0.0, 0.75, 0.0625, 1.0, 0.125, 1.0, 0.125, 0.875, 0.0625, 0.875, 0.0625, 0.125, 0.125, 0.125, 0.125, 0.0, 0.0625, 0.0, 0.0625, 0.25, 0.125, 0.25, 0.125, 0.125, 0.0625, 0.125, 0.0625, 0.375, 0.125, 0.375, 0.125, 0.25, 0.0625, 0.25, 0.0625, 0.5, 0.125, 0.5, 0.125, 0.375, 0.0625, 0.375, 0.0625, 0.625, 0.125, 0.625, 0.125, 0.5, 0.0625, 0.5, 0.0625, 0.75, 0.125, 0.75, 0.125, 0.625, 0.0625, 0.625, 0.0625, 0.875, 0.125, 0.875, 0.125, 0.75, 0.0625, 0.75, 0.125, 1.0, 0.1875, 1.0, 0.1875, 0.875, 0.125, 0.875, 0.125, 0.125, 0.1875, 0.125, 0.1875, 0.0, 0.125, 0.0, 0.125, 0.25, 0.1875, 0.25, 0.1875, 0.125, 0.125, 0.125, 0.125, 0.375, 0.1875, 0.375, 0.1875, 0.25, 0.125, 0.25, 0.125, 0.5, 0.1875, 0.5, 0.1875, 0.375, 0.125, 0.375, 0.125, 0.625, 0.1875, 0.625, 0.1875, 0.5, 0.125, 0.5, 0.125, 0.75, 0.1875, 0.75, 0.1875, 0.625, 0.125, 0.625, 0.125, 0.875, 0.1875, 0.875, 0.1875, 0.75, 0.125, 0.75, 0.1875, 1.0, 0.25, 1.0, 0.25, 0.875, 0.1875, 0.875, 0.1875, 0.125, 0.25, 0.125, 0.25, 0.0, 0.1875, 0.0, 0.1875, 0.25, 0.25, 0.25, 0.25, 0.125, 0.1875, 0.125, 0.1875, 0.375, 0.25, 0.375, 0.25, 0.25, 0.1875, 0.25, 0.1875, 0.5, 0.25, 0.5, 0.25, 0.375, 0.1875, 0.375, 0.1875, 0.625, 0.25, 0.625, 0.25, 0.5, 0.1875, 0.5, 0.1875, 0.75, 0.25, 0.75, 0.25, 0.625, 0.1875, 0.625, 0.1875, 0.875, 0.25, 0.875, 0.25, 0.75, 0.1875, 0.75, 0.25, 1.0, 0.3125, 1.0, 0.3125, 0.875, 0.25, 0.875, 0.25, 0.125, 0.3125, 0.125, 0.3125, 0.0, 0.25, 0.0, 0.25, 0.25, 0.3125, 0.25, 0.3125, 0.125, 0.25, 0.125, 0.25, 0.375, 0.3125, 0.375, 0.3125, 0.25, 0.25, 0.25, 0.25, 0.5, 0.3125, 0.5, 0.3125, 0.375, 0.25, 0.375, 0.25, 0.625, 0.3125, 0.625, 0.3125, 0.5, 0.25, 0.5, 0.25, 0.75, 0.3125, 0.75, 0.3125, 0.625, 0.25, 0.625, 0.25, 0.875, 0.3125, 0.875, 0.3125, 0.75, 0.25, 0.75, 0.3125, 1.0, 0.375, 1.0, 0.375, 0.875, 0.3125, 0.875, 0.3125, 0.125, 0.375, 0.125, 0.375, 0.0, 0.3125, 0.0, 0.3125, 0.25, 0.375, 0.25, 0.375, 0.125, 0.3125, 0.125, 0.3125, 0.375, 0.375, 0.375, 0.375, 0.25, 0.3125, 0.25, 0.3125, 0.5, 0.375, 0.5, 0.375, 0.375, 0.3125, 0.375, 0.3125, 0.625, 0.375, 0.625, 0.375, 0.5, 0.3125, 0.5, 0.3125, 0.75, 0.375, 0.75, 0.375, 0.625, 0.3125, 0.625, 0.3125, 0.875, 0.375, 0.875, 0.375, 0.75, 0.3125, 0.75, 0.375, 1.0, 0.4375, 1.0, 0.4375, 0.875, 0.375, 0.875, 0.375, 0.125, 0.4375, 0.125, 0.4375, 0.0, 0.375, 0.0, 0.375, 0.25, 0.4375, 0.25, 0.4375, 0.125, 0.375, 0.125, 0.375, 0.375, 0.4375, 0.375, 0.4375, 0.25, 0.375, 0.25, 0.375, 0.5, 0.4375, 0.5, 0.4375, 0.375, 0.375, 0.375, 0.375, 0.625, 0.4375, 0.625, 0.4375, 0.5, 0.375, 0.5, 0.375, 0.75, 0.4375, 0.75, 0.4375, 0.625, 0.375, 0.625, 0.375, 0.875, 0.4375, 0.875, 0.4375, 0.75, 0.375, 0.75, 0.4375, 1.0, 0.5, 1.0, 0.5, 0.875, 0.4375, 0.875, 0.4375, 0.125, 0.5, 0.125, 0.5, 0.0, 0.4375, 0.0, 0.4375, 0.25, 0.5, 0.25, 0.5, 0.125, 0.4375, 0.125, 0.4375, 0.375, 0.5, 0.375, 0.5, 0.25, 0.4375, 0.25, 0.4375, 0.5, 0.5, 0.5, 0.5, 0.375, 0.4375, 0.375, 0.4375, 0.625, 0.5, 0.625, 0.5, 0.5, 0.4375, 0.5, 0.4375, 0.75, 0.5, 0.75, 0.5, 0.625, 0.4375, 0.625, 0.4375, 0.875, 0.5, 0.875, 0.5, 0.75, 0.4375, 0.75, 0.5, 1.0, 0.5625, 1.0, 0.5625, 0.875, 0.5, 0.875, 0.5, 0.125, 0.5625, 0.125, 0.5625, 0.0, 0.5, 0.0, 0.5, 0.25, 0.5625, 0.25, 0.5625, 0.125, 0.5, 0.125, 0.5, 0.375, 0.5625, 0.375, 0.5625, 0.25, 0.5, 0.25, 0.5, 0.5, 0.5625, 0.5, 0.5625, 0.375, 0.5, 0.375, 0.5, 0.625, 0.5625, 0.625, 0.5625, 0.5, 0.5, 0.5, 0.5, 0.75, 0.5625, 0.75, 0.5625, 0.625, 0.5, 0.625, 0.5, 0.875, 0.5625, 0.875, 0.5625, 0.75, 0.5, 0.75, 0.5625, 1.0, 0.625, 1.0, 0.625, 0.875, 0.5625, 0.875, 0.5625, 0.125, 0.625, 0.125, 0.625, 0.0, 0.5625, 0.0, 0.5625, 0.25, 0.625, 0.25, 0.625, 0.125, 0.5625, 0.125, 0.5625, 0.375, 0.625, 0.375, 0.625, 0.25, 0.5625, 0.25, 0.5625, 0.5, 0.625, 0.5, 0.625, 0.375, 0.5625, 0.375, 0.5625, 0.625, 0.625, 0.625, 0.625, 0.5, 0.5625, 0.5, 0.5625, 0.75, 0.625, 0.75, 0.625, 0.625, 0.5625, 0.625, 0.5625, 0.875, 0.625, 0.875, 0.625, 0.75, 0.5625, 0.75, 0.625, 1.0, 0.6875, 1.0, 0.6875, 0.875, 0.625, 0.875, 0.625, 0.125, 0.6875, 0.125, 0.6875, 0.0, 0.625, 0.0, 0.625, 0.25, 0.6875, 0.25, 0.6875, 0.125, 0.625, 0.125, 0.625, 0.375, 0.6875, 0.375, 0.6875, 0.25, 0.625, 0.25, 0.625, 0.5, 0.6875, 0.5, 0.6875, 0.375, 0.625, 0.375, 0.625, 0.625, 0.6875, 0.625, 0.6875, 0.5, 0.625, 0.5, 0.625, 0.75, 0.6875, 0.75, 0.6875, 0.625, 0.625, 0.625, 0.625, 0.875, 0.6875, 0.875, 0.6875, 0.75, 0.625, 0.75, 0.6875, 1.0, 0.75, 1.0, 0.75, 0.875, 0.6875, 0.875, 0.6875, 0.125, 0.75, 0.125, 0.75, 0.0, 0.6875, 0.0, 0.6875, 0.25, 0.75, 0.25, 0.75, 0.125, 0.6875, 0.125, 0.6875, 0.375, 0.75, 0.375, 0.75, 0.25, 0.6875, 0.25, 0.6875, 0.5, 0.75, 0.5, 0.75, 0.375, 0.6875, 0.375, 0.6875, 0.625, 0.75, 0.625, 0.75, 0.5, 0.6875, 0.5, 0.6875, 0.75, 0.75, 0.75, 0.75, 0.625, 0.6875, 0.625, 0.6875, 0.875, 0.75, 0.875, 0.75, 0.75, 0.6875, 0.75, 0.75, 1.0, 0.8125, 1.0, 0.8125, 0.875, 0.75, 0.875, 0.75, 0.125, 0.8125, 0.125, 0.8125, 0.0, 0.75, 0.0, 0.75, 0.25, 0.8125, 0.25, 0.8125, 0.125, 0.75, 0.125, 0.75, 0.375, 0.8125, 0.375, 0.8125, 0.25, 0.75, 0.25, 0.75, 0.5, 0.8125, 0.5, 0.8125, 0.375, 0.75, 0.375, 0.75, 0.625, 0.8125, 0.625, 0.8125, 0.5, 0.75, 0.5, 0.75, 0.75, 0.8125, 0.75, 0.8125, 0.625, 0.75, 0.625, 0.75, 0.875, 0.8125, 0.875, 0.8125, 0.75, 0.75, 0.75, 0.8125, 1.0, 0.875, 1.0, 0.875, 0.875, 0.8125, 0.875, 0.8125, 0.125, 0.875, 0.125, 0.875, 0.0, 0.8125, 0.0, 0.8125, 0.25, 0.875, 0.25, 0.875, 0.125, 0.8125, 0.125, 0.8125, 0.375, 0.875, 0.375, 0.875, 0.25, 0.8125, 0.25, 0.8125, 0.5, 0.875, 0.5, 0.875, 0.375, 0.8125, 0.375, 0.8125, 0.625, 0.875, 0.625, 0.875, 0.5, 0.8125, 0.5, 0.8125, 0.75, 0.875, 0.75, 0.875, 0.625, 0.8125, 0.625, 0.8125, 0.875, 0.875, 0.875, 0.875, 0.75, 0.8125, 0.75, 0.875, 1.0, 0.9375, 1.0, 0.9375, 0.875, 0.875, 0.875, 0.875, 0.125, 0.9375, 0.125, 0.9375, 0.0, 0.875, 0.0, 0.875, 0.25, 0.9375, 0.25, 0.9375, 0.125, 0.875, 0.125, 0.875, 0.375, 0.9375, 0.375, 0.9375, 0.25, 0.875, 0.25, 0.875, 0.5, 0.9375, 0.5, 0.9375, 0.375, 0.875, 0.375, 0.875, 0.625, 0.9375, 0.625, 0.9375, 0.5, 0.875, 0.5, 0.875, 0.75, 0.9375, 0.75, 0.9375, 0.625, 0.875, 0.625, 0.875, 0.875, 0.9375, 0.875, 0.9375, 0.75, 0.875, 0.75, 0.9375, 1.0, 1.0, 1.0, 1.0, 0.875, 0.9375, 0.875, 0.9375, 0.125, 1.0, 0.125, 1.0, 0.0, 0.9375, 0.0, 0.9375, 0.25, 1.0, 0.25, 1.0, 0.125, 0.9375, 0.125, 0.9375, 0.375, 1.0, 0.375, 1.0, 0.25, 0.9375, 0.25, 0.9375, 0.5, 1.0, 0.5, 1.0, 0.375, 0.9375, 0.375, 0.9375, 0.625, 1.0, 0.625, 1.0, 0.5, 0.9375, 0.5, 0.9375, 0.75, 1.0, 0.75, 1.0, 0.625, 0.9375, 0.625, 0.9375, 0.875, 1.0, 0.875, 1.0, 0.75, 0.9375, 0.75, 0.0, 0.0, 0.0, 0.0, 0.0, 0.0, 0.0, 0.0, 0.0, 0.0, 0.0, 0.0, 0.0, 0.0, 0.0, 0.0, 0.0, 0.0, 0.0, 0.0, 0.0, 0.0, 0.0, 0.0, 0.0, 0.0, 0.0, 0.0, 0.0, 0.0, 0.0, 0.0, 0.0, 0.0, 0.0, 0.0, 0.0, 0.0, 0.0, 0.0, 0.0, 0.0, 0.0, 0.0, 0.0, 0.0, 0.0, 0.0, 0.0, 0.0, 0.0, 0.0, 0.0, 0.0, 0.0, 0.0, 0.0, 0.0, 0.0, 0.0, 0.0, 0.0, 0.0, 0.0, 0.0, 0.0, 0.0, 0.0, 0.0, 0.0, 0.0, 0.0, 0.0, 0.0, 0.0, 0.0, 0.0, 0.0, 0.0, 0.0, 0.0, 0.0, 0.0, 0.0, 0.0, 0.0, 0.0, 0.0, 0.0, 0.0, 0.0, 0.0, 0.0, 0.0, 0.0, 0.0, 0.0, 0.0, 0.0, 0.0, 0.0, 0.0, 0.0, 0.0, 0.0, 0.0, 0.0, 0.0, 0.0, 0.0, 0.0, 0.0, 0.0, 0.0, 0.0, 0.0, 0.0, 0.0, 0.0, 0.0, 0.0, 0.0, 0.0, 0.0, 0.0, 0.0, 0.0, 0.0, 0.0, 0.0, 0.0, 0.0, 0.0, 0.0, 0.0, 0.0, 0.0, 0.0, 0.0, 0.0, 0.0, 0.0, 0.0, 0.0, 0.0, 0.0, 0.0, 0.0, 0.0, 0.0, 0.0, 0.0, 0.0, 0.0, 0.0, 0.0, 0.0, 0.0, 0.0, 0.0, 0.0, 0.0, 0.0, 0.0, 0.0, 0.0, 0.0, 0.0, 0.0, 0.0, 0.0, 0.0, 0.0, 0.0, 0.0, 0.0, 0.0, 0.0, 0.0, 0.0, 0.0, 0.0, 0.0, 0.0, 0.0, 0.0, 0.0, 0.0, 0.0, 0.0, 0.0, 0.0, 0.0, 0.0, 0.0, 0.0, 0.0, 0.0, 0.0, 0.0, 0.0, 0.0, 0.0, 0.0, 0.0, 0.0, 0.0, 0.0, 0.0, 0.0, 0.0, 0.0, 0.0, 0.0, 0.0, 0.0, 0.0, 0.0, 0.0, 0.0, 0.0, 0.0, 0.0, 0.0, 0.0, 0.0, 0.0, 0.0, 0.0, 0.0, 0.0, 0.0, 0.0, 0.0, 0.0, 0.0, 0.0, 0.0, 0.0, 0.0, 0.0, 0.0, 0.0, 0.0, 0.0, 0.0, 0.0, 0.0, 0.0, 0.0, 0.0, 0.0, 0.0, 0.0, 0.0, 0.0, 0.0, 0.0, 0.0, 0.0, 0.0, 0.0, 0.0, 0.0, 0.0, 0.0, 0.0, 0.0, 0.0, 0.0, 0.0, 0.0, 0.0, 0.0, 0.0, 0.0, 0.0, 0.0, 0.0, 0.0, 0.0, 0.0, 0.0, 0.0, 0.0, 0.0, 0.0, 0.0, 0.0, 0.0, 0.0, 0.0, 0.0, 0.0, 0.0, 0.0, 0.0, 0.0, 0.0, 0.0, 0.0, 0.0, 0.0, 0.0, 0.0, 0.0, 0.0, 0.0, 0.0, 0.0, 0.0, 0.0, 0.0, 0.0, 0.0, 0.0, 0.0, 0.0, 0.0, 0.0, 0.0, 0.0, 0.0, 0.0, 0.0, 0.0, 0.0, 0.0, 0.0, 0.0, 0.0, 0.0, 0.0, 0.0, 0.0, 0.0, 0.0, 0.0, 0.0, 0.0, 0.0, 0.0, 0.0, 0.0, 0.0, 0.0, 0.0, 0.0, 0.0, 0.0, 0.0, 0.0, 0.0, 0.0, 0.0, 0.0, 0.0, 0.0, 0.0, 0.0, 0.0, 0.0, 0.0, 0.0, 0.0, 0.0, 0.0, 0.0, 0.0, 0.0, 0.0, 0.0, 0.0, 0.0, 0.0, 0.0, 0.0, 0.0, 0.0, 0.0, 0.0, 0.0, 0.0, 0.0, 0.0, 0.0, 0.0, 0.0, 0.0, 0.0, 0.0, 0.0, 0.0, 0.0, 0.0, 0.0, 0.0, 0.0, 0.0, 0.0, 0.0, 0.0, 0.0, 0.0, 0.0, 0.0, 0.0, 0.0, 0.0, 0.0, 0.0, 0.0, 0.0, 0.0, 0.0, 0.0, 0.0, 0.0, 0.0, 0.0, 0.0, 0.0, 0.0, 0.0, 0.0, 0.0, 0.0, 0.0, 0.0, 0.0, 0.0, 0.0, 0.0, 0.0, 0.0, 0.0, 0.0, 0.0, 0.0, 0.0, 0.0, 0.0, 0.0, 0.0, 0.0, 0.0, 0.0, 0.0, 0.0, 0.0, 0.0, 0.0, 0.0, 0.0, 0.0, 0.0, 0.0, 0.0, 0.0, 0.0, 0.0, 0.0, 0.0, 0.0, 0.0, 0.0, 0.0, 0.0, 0.0, 0.0, 0.0, 0.0, 0.0, 0.0, 0.0, 0.0, 0.0, 0.0, 0.0, 0.0, 0.0, 0.0, 0.0, 0.0, 0.0, 0.0, 0.0, 0.0, 0.0, 0.0, 0.0, 0.0, 0.0, 0.0, 0.0, 0.0, 0.0, 0.0, 0.0, 0.0, 0.0, 0.0, 0.0, 0.0, 0.0, 0.0, 0.0, 0.0, 0.0, 0.0, 0.0, 0.0, 0.0, 0.0, 0.0, 0.0, 0.0, 0.0, 0.0, 0.0, 0.0, 0.0, 0.0, 0.0, 0.0, 0.0, 0.0, 0.0, 0.0, 0.0, 0.0, 0.0, 0.0, 0.0, 0.0, 0.0, 0.0, 0.0, 0.0, 0.0, 0.0, 0.0, 0.0, 0.0, 0.0, 0.0, 0.0, 0.0, 0.0, 0.0, 0.0, 0.0, 0.0, 0.0, 0.0, 0.0, 0.0, 0.0, 0.0, 0.0, 0.0, 0.0, 0.0, 0.0, 0.0, 0.0, 0.0, 0.0, 0.0, 0.0, 0.0, 0.0, 0.0, 0.0, 0.0, 0.0, 0.0, 0.0, 0.0, 0.0, 0.0, 0.0, 0.0, 0.0, 0.0, 0.0, 0.0, 0.0, 0.0, 0.0, 0.0, 0.0, 0.0, 0.0, 0.0, 0.0, 0.0, 0.0, 0.0, 0.0, 0.0, 0.0, 0.0, 0.0, 0.0, 0.0, 0.0, 0.0, 0.0, 0.0, 0.0, 0.0, 0.0, 0.0, 0.0, 0.0, 0.0, 0.0, 0.0, 0.0, 0.0, 0.0, 0.0, 0.0, 1.0, 0.0, 0.6, 0.0, 0.8, 0.0, 1.0, 0.0, 0.4, 0.0, 0.6, 0.0, 0.0, 0.0, 0.4, 0.0, 1.0, 0.0, 0.0, 0.0, 0.2, 0.0, 0.4, 0.0, 0.4, 0.0, 0.8, 0.0, 0.6, 0.0, 0.4, 0.0, 1.0, 0.0, 0.8, 0.0, 0.2, 0.0, 1.0, 0.0, 0.4, 0.0, 0.2, 0.0, 0.0, 0.0, 1.0, 0.0, 0.0, 1.0, 1.0, 1.0, 1.0, 0.8333, 0.0, 0.8333, 0.0, 0.1667, 1.0, 0.1667, 1.0, 0.0, 0.0, 0.0, 0.0, 0.3333, 1.0, 0.3333, 1.0, 0.1667, 0.0, 0.1667, 0.0, 0.5, 1.0, 0.5, 1.0, 0.3333, 0.0, 0.3333, 0.0, 0.6667, 1.0, 0.6667, 1.0, 0.5, 0.0, 0.5, 0.0, 0.8333, 1.0, 0.8333, 1.0, 0.6667, 0.0, 0.6667, 1.0, 0.0, 0.6, 0.0, 0.8, 0.0, 1.0, 0.0, 0.4, 0.0, 0.6, 0.0, 0.0, 0.0, 0.4, 0.0, 1.0, 0.0, 0.0, 0.0, 0.2, 0.0, 0.4, 0.0, 0.4, 0.0, 0.8, 0.0, 0.6, 0.0, 0.4, 0.0, 1.0, 0.0, 0.8, 0.0, 0.2, 0.0, 1.0, 0.0, 0.4, 0.0, 0.2, 0.0, 0.0, 0.0, 1.0, 0.0, 0.0, 1.0, 1.0, 1.0, 1.0, 0.8333, 0.0, 0.8333, 0.0, 0.1667, 1.0, 0.1667, 1.0, 0.0, 0.0, 0.0, 0.0, 0.3333, 1.0, 0.3333, 1.0, 0.1667, 0.0, 0.1667, 0.0, 0.5, 1.0, 0.5, 1.0, 0.3333, 0.0, 0.3333, 0.0, 0.6667, 1.0, 0.6667, 1.0, 0.5, 0.0, 0.5, 0.0, 0.8333, 1.0, 0.8333, 1.0, 0.6667, 0.0, 0.6667, 1.0, 0.0, 0.6, 0.0, 0.8, 0.0, 1.0, 0.0, 0.4, 0.0, 0.6, 0.0, 0.0, 0.0, 0.4, 0.0, 1.0, 0.0, 0.0, 0.0, 0.2, 0.0, 0.4, 0.0, 0.4, 0.0, 0.8, 0.0, 0.6, 0.0, 0.4, 0.0, 1.0, 0.0, 0.8, 0.0, 0.2, 0.0, 1.0, 0.0, 0.4, 0.0, 0.2, 0.0, 0.0, 0.0, 1.0, 0.0, 0.0, 1.0, 1.0, 1.0, 1.0, 0.8333, 0.0, 0.8333, 0.0, 0.1667, 1.0, 0.1667, 1.0, 0.0, 0.0, 0.0, 0.0, 0.3333, 1.0, 0.3333, 1.0, 0.1667, 0.0, 0.1667, 0.0, 0.5, 1.0, 0.5, 1.0, 0.3333, 0.0, 0.3333, 0.0, 0.6667, 1.0, 0.6667, 1.0, 0.5, 0.0, 0.5, 0.0, 0.8333, 1.0, 0.8333, 1.0, 0.6667, 0.0, 0.6667, 1.0, 0.0, 0.6, 0.0, 0.8, 0.0, 1.0, 0.0, 0.4, 0.0, 0.6, 0.0, 0.0, 0.0, 0.4, 0.0, 1.0, 0.0, 0.0, 0.0, 0.2, 0.0, 0.4, 0.0, 0.4, 0.0, 0.8, 0.0, 0.6, 0.0, 0.4, 0.0, 1.0, 0.0, 0.8, 0.0, 0.2, 0.0, 1.0, 0.0, 0.4, 0.0, 0.2, 0.0, 0.0, 0.0, 1.0, 0.0, 0.0, 1.0, 1.0, 1.0, 1.0, 0.8333, 0.0, 0.8333, 0.0, 0.1667, 1.0, 0.1667, 1.0, 0.0, 0.0, 0.0, 0.0, 0.3333, 1.0, 0.3333, 1.0, 0.1667, 0.0, 0.1667, 0.0, 0.5, 1.0, 0.5, 1.0, 0.3333, 0.0, 0.3333, 0.0, 0.6667, 1.0, 0.6667, 1.0, 0.5, 0.0, 0.5, 0.0, 0.8333, 1.0, 0.8333, 1.0, 0.6667, 0.0, 0.6667, 0.0, 0.0, 0.0, 0.0, 0.0, 0.0, 0.0, 0.0, 0.0, 0.0, 0.0, 0.0, 0.0, 0.0, 0.0, 0.0, 0.0, 0.0, 0.0, 0.0, 0.0, 0.0, 0.0, 0.0, 0.0, 0.0, 0.0, 0.0, 0.0, 0.0, 0.0, 0.0, 0.0, 0.0, 0.0, 0.0, 0.0, 0.0, 0.0, 0.0, 0.0, 0.0, 0.0, 0.0, 0.0, 0.0, 0.0, 0.0, 1.0, 0.0, 0.6, 0.0, 0.8, 0.0, 1.0, 0.0, 0.4, 0.0, 0.6, 0.0, 1.0, 0.0, 0.2, 0.0, 0.4, 0.0, 0.0, 0.0, 0.2, 0.0, 1.0, 0.0, 0.4, 0.0, 0.8, 0.0, 0.6, 0.0, 0.4, 0.0, 1.0, 0.0, 0.8, 0.0, 0.2, 0.0, 1.0, 0.0, 0.4, 0.0, 0.2, 0.0, 0.0, 0.0, 1.0, 0.0, 0.0, 1.0, 1.0, 1.0, 1.0, 0.8333, 0.0, 0.8333, 0.0, 0.1667, 1.0, 0.1667, 1.0, 0.0, 0.0, 0.0, 0.0, 0.3333, 1.0, 0.3333, 1.0, 0.1667, 0.0, 0.1667, 0.0, 0.5, 1.0, 0.5, 1.0, 0.3333, 0.0, 0.3333, 0.0, 0.6667, 1.0, 0.6667, 1.0, 0.5, 0.0, 0.5, 0.0, 0.8333, 1.0, 0.8333, 1.0, 0.6667, 0.0, 0.6667, 0.0, 0.0, 0.0, 0.0, 0.0, 0.0, 0.0, 0.0, 0.0, 0.0, 0.0, 0.0, 0.0, 0.0, 0.0, 0.0, 0.0, 0.0, 0.0, 0.0, 0.0, 0.0, 0.0, 0.0, 0.0, 0.0, 0.0, 0.0, 0.0, 0.0, 0.0, 0.0, 0.0, 0.0, 0.0, 0.0, 0.0, 0.0, 0.0, 0.0, 0.0, 0.0, 0.0, 0.0, 0.0, 0.0, 0.0, 0.0, 0.0, 0.0, 0.0, 0.0, 0.0, 0.0, 0.0, 0.0, 0.0, 0.0, 0.0, 0.0, 0.0, 0.0, 0.0, 0.0, 0.0, 0.0, 0.0, 0.0, 0.0, 0.0, 0.0, 0.0, 0.0, 0.0, 0.0, 0.0, 0.0, 0.0, 0.0, 0.0, 0.0, 0.0, 0.0, 0.0, 0.0, 0.0, 0.0, 0.0, 0.0, 0.0, 0.0, 0.0, 0.0, 0.0, 0.0, 0.0, 0.0, 0.0, 0.0, 0.0, 0.0, 0.0, 0.0, 0.0, 0.0, 0.0, 0.0, 0.0, 0.0, 0.0, 0.0, 0.0, 0.0, 0.0, 0.0, 0.0, 0.0, 0.0, 0.0, 0.0, 0.0, 0.0, 0.0, 0.0, 0.0, 0.0, 0.0, 0.0, 0.0, 0.0, 0.0, 0.0, 0.0, 0.0, 0.0, 0.0, 0.0, 0.0, 0.0, 0.0, 0.0, 0.0, 0.0, 0.0, 0.0, 0.0, 0.0, 0.0, 0.0, 0.0, 0.0, 0.0, 0.0, 0.0, 0.0, 0.0, 0.0, 0.0, 0.0, 0.0, 0.0, 0.0, 0.0, 0.0, 0.0, 0.0, 0.0, 0.0, 0.0, 0.0, 0.0, 0.0, 0.0, 0.0, 0.0, 0.0, 0.0, 0.0, 0.0, 0.0, 0.0, 0.0, 0.0, 0.0, 0.0, 0.0, 0.0, 0.0, 0.0, 0.0, 0.0, 0.0, 0.0, 0.0, 0.0, 0.0, 0.0, 0.0, 0.0, 0.0, 0.0, 0.0, 0.0, 0.0, 0.0, 0.0, 0.0, 0.0, 0.0, 0.0, 0.0, 0.0, 0.0, 0.0, 0.0, 0.0, 0.0, 0.0, 0.0, 0.0, 0.0, 0.0, 0.0, 0.0, 0.0, 0.0, 0.0, 0.0, 0.0, 0.0, 0.0, 0.0, 0.0, 0.0, 0.0, 0.0, 0.0, 0.0, 0.0, 0.0, 0.0, 0.0, 0.0, 0.0, 0.0, 0.0, 0.0, 0.0, 0.0, 0.0, 0.0, 0.0, 0.0, 0.0, 0.0, 0.0, 0.0, 0.0, 0.0, 0.0, 0.0, 0.0, 0.0, 0.0, 0.0, 0.0, 0.0, 0.0, 0.0, 0.0, 0.0, 0.0, 0.0, 0.0, 0.0, 0.0, 0.0, 0.0, 0.0, 0.0, 0.0, 0.0, 0.0, 0.0, 0.0, 0.0, 0.0, 0.0, 0.0, 0.0, 0.0, 0.0, 0.0, 0.0, 0.0, 0.0, 0.0, 0.0, 0.0, 0.0, 0.0, 0.0, 0.0, 0.0, 0.0, 0.0, 0.0, 0.0, 0.0, 0.0, 0.0, 0.0, 0.0, 0.0, 0.0, 0.0, 0.0, 0.0, 0.0, 0.0, 0.0, 0.0, 0.0, 0.0, 0.0, 0.0, 0.0, 0.0, 0.0, 0.0, 0.0, 0.0, 0.0, 0.0, 0.0, 0.0, 0.0, 0.0, 0.0, 0.0, 0.0, 0.0, 0.0, 0.0, 0.0, 0.0, 0.0, 0.0, 0.0, 0.0, 0.0, 0.0, 0.0, 0.0, 0.0, 0.0, 0.0, 0.0, 0.0, 0.0, 0.0, 0.0, 0.0, 0.0, 0.0, 0.0, 0.0, 0.0, 0.0, 0.0, 0.0, 0.0, 0.0, 0.0, 0.0, 0.0, 0.0, 0.0, 0.0, 0.0, 0.0, 0.0, 0.0, 0.0, 0.0, 0.0, 0.0, 0.0, 0.0, 0.0, 0.0, 0.0, 0.0, 0.0, 0.0, 0.0, 0.0, 0.0, 0.0, 0.0, 0.0, 0.0, 0.0, 0.0, 0.0, 0.0, 0.0, 0.0, 0.0, 0.0, 0.0, 0.0, 0.0, 0.0, 0.0, 0.0, 0.0, 0.0, 0.0, 0.0, 0.0, 0.0, 0.0, 0.0, 0.0, 0.0, 0.0, 0.0, 0.0, 0.0, 0.0, 0.0, 0.0, 0.0, 0.0, 0.0, 0.0, 0.0, 0.0, 0.0, 0.0, 0.0, 0.0, 0.0, 0.0, 0.0, 0.0, 0.0, 0.0, 0.0, 0.0, 0.0, 0.0, 0.0, 0.0, 0.0, 0.0, 0.0, 0.0, 0.0, 0.0, 0.0, 0.0, 0.0, 0.0, 0.0, 0.0, 0.0, 0.0, 0.0, 0.0, 0.0, 0.0, 0.0, 0.0, 0.0, 0.0, 0.0, 0.0, 0.0, 0.0, 0.0, 0.0, 0.0, 0.0, 0.0, 0.0, 0.0, 0.0, 0.0, 0.0, 0.0, 0.0, 0.0, 0.0, 0.0, 0.0, 0.0, 0.0, 0.0, 0.0, 0.0, 0.0, 0.0, 0.0, 0.0, 0.0, 0.0, 0.0, 0.0, 0.0, 0.0, 0.0, 0.0, 0.0, 0.0, 0.0, 0.0, 0.0, 0.0, 0.0, 0.0, 0.0, 0.0, 0.0, 0.0, 0.0, 0.0, 0.0, 0.0, 0.0, 0.0, 0.0, 0.0, 0.0, 0.0, 0.0, 0.0, 0.0, 0.0, 0.0, 0.0, 0.0, 0.0, 0.0, 0.0, 0.0, 0.0, 0.0, 0.0, 0.0, 0.0, 0.0, 0.0, 0.0, 0.0, 0.0, 0.0, 0.0, 0.0, 0.0, 0.0, 0.0, 0.0, 0.0, 0.0, 0.0, 0.0, 0.0, 0.0, 0.0, 0.0, 0.0, 0.0, 0.0, 0.0, 0.0, 0.0, 0.0, 0.0, 0.0, 0.0, 0.0, 0.0, 0.0, 0.0, 0.0, 0.0, 0.0, 0.0, 0.0, 0.0, 0.0, 0.0, 0.0, 0.0, 0.0, 0.0, 0.0, 0.0, 0.0, 0.0, 0.0, 0.0, 0.0, 0.0, 0.0, 0.0, 0.0, 0.0, 0.0, 0.0, 0.0, 0.0, 0.0, 0.0, 0.0, 0.0, 0.0, 0.0, 0.0, 0.0, 0.0, 0.0])
me_lamp_bent_post.materials.append(mat_rust_corrodedmetal)
me_lamp_bent_post.materials.append(mat_iron_metal)
me_lamp_bent_post.materials.append(mat_glass_lit_glass)
me_lamp_bent_post.materials.append(mat_hole_smoothplastic)
me_lamp_bent_post.materials.append(mat_tin_b_corrodedmetal)
me_lamp_bent_post.materials.append(mat_dirt_ground)
me_lamp_bent_post.materials.append(mat_moss_grass)
me_lamp_bent_post.update()

# ---- objects
ob_lamp_bent_post = bpy.data.objects.new('lamp_bent_post', me_lamp_bent_post)

# ---- transforms, parenting, visibility, modifiers, constraints
ob_lamp_bent_post.location = (0.0, 0.0, 0.0)

# ---- collection membership
scene.collection.objects.link(ob_lamp_bent_post)

# ---- scene / render settings (as saved in the file)
scene.frame_start = 1; scene.frame_end = 250; scene.frame_set(1)
scene.render.engine = 'BLENDER_EEVEE_NEXT'
scene.render.resolution_x = 420
scene.render.resolution_y = 420
scene.render.bake_bias = 0.0
scene.render.bake_samples = 0
scene.render.compositor_device = 'GPU'
scene.eevee.taa_render_samples = 48
scene.eevee.use_volume_custom_range = False
scene.eevee.fast_gi_thickness_near = 0.1
scene.eevee.fast_gi_thickness_far = 0.0
scene.eevee.ray_tracing_options.screen_trace_thickness = 0.1
scene.view_settings.view_transform = 'Standard'
bpy.context.view_layer.update()

# ---- added for rendering (the .blend has no active camera): camera
cam_auto = bpy.data.cameras.new('AutoCamera')
cam_auto.lens = 50.0
cam_auto.sensor_width = 36.0
cam_auto.clip_end = 1000.0
ob_auto_camera = bpy.data.objects.new('AutoCamera', cam_auto)
scene.collection.objects.link(ob_auto_camera)
ob_auto_camera.location = (14.963, -17.9556, 19.5791)
ob_auto_camera.rotation_euler = (1.09748, -7.21219e-08, 0.694738)
scene.camera = ob_auto_camera
bpy.context.view_layer.update()
